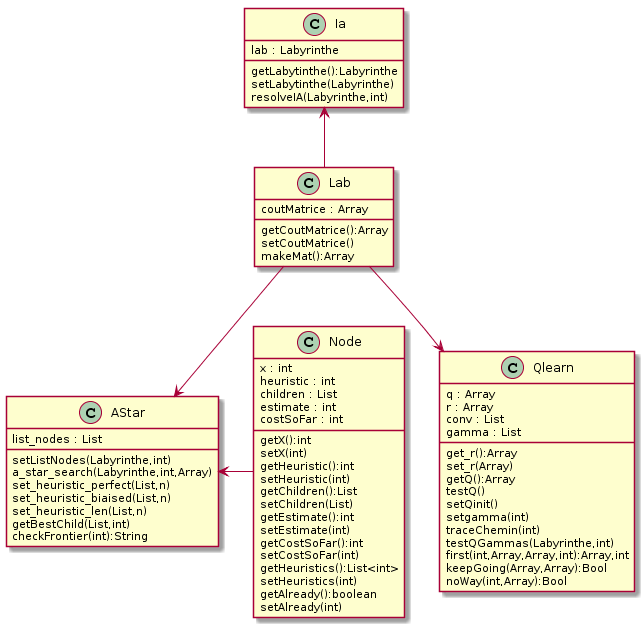

The diagram above was rendered by PlantUML. Its source (embedded in the PNG):
@startuml
Ia <-up- Lab
Qlearn <-down- Lab
AStar <-down- Lab
Node -left-> AStar

class Ia {
  lab : Labyrinthe
  getLabytinthe():Labyrinthe
  setLabytinthe(Labyrinthe)
  resolveIA(Labyrinthe,int)
}


class Lab {
  coutMatrice : Array
  getCoutMatrice():Array
  setCoutMatrice()
  makeMat():Array
}



class Qlearn {
  q : Array
  r : Array
  conv : List
  gamma : List
  get_r():Array
  set_r(Array)
  getQ():Array
  testQ()
  setQinit()
  setgamma(int)
  traceChemin(int)
  testQGammas(Labyrinthe,int)
  first(int,Array,Array,int):Array,int
  keepGoing(Array,Array):Bool
  noWay(int,Array):Bool
}


class AStar {
  list_nodes : List
  setListNodes(Labyrinthe,int)
  a_star_search(Labyrinthe,int,Array)
  set_heuristic_perfect(List,n)
  set_heuristic_biaised(List,n)
  set_heuristic_len(List,n)
  getBestChild(List,int) 
  checkFrontier(int):String
}

class Node {
  
  x : int
  heuristic : int  
  children : List  
  estimate : int  
  costSoFar : int  
  getX():int  
  setX(int)  
  getHeuristic():int  
  setHeuristic(int) 
  getChildren():List 
  setChildren(List) 
  getEstimate():int  
  setEstimate(int)  
  getCostSoFar():int  
  setCostSoFar(int)  
  getHeuristics():List<int> 
  setHeuristics(int) 
  getAlready():boolean 
  setAlready(int) 
}
@enduml